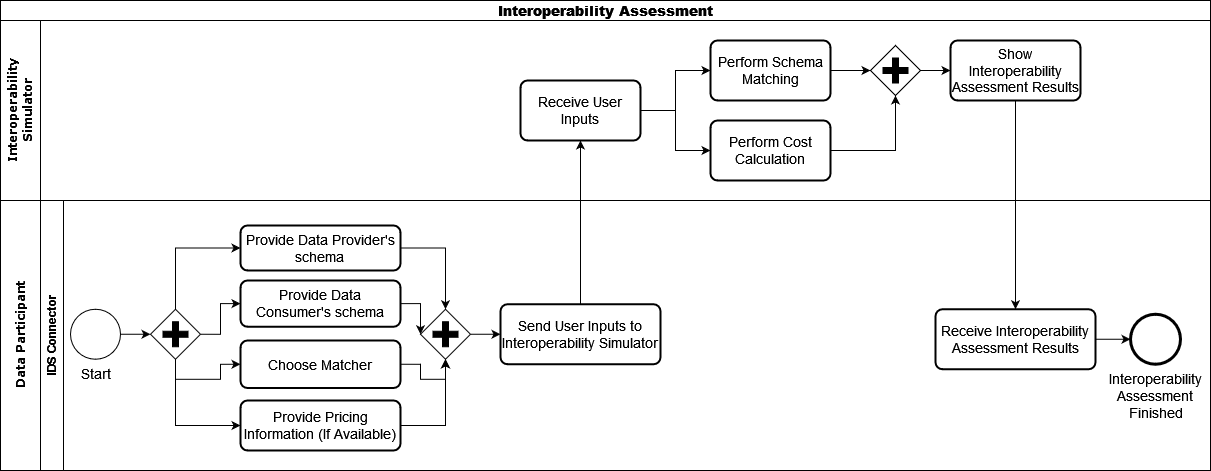

The diagram above was exported from draw.io. Its source (the exported page's mxGraphModel, read from the mxfile embedded in the PNG):
<mxGraphModel dx="1434" dy="746" grid="1" gridSize="10" guides="1" tooltips="1" connect="1" arrows="1" fold="1" page="1" pageScale="1" pageWidth="850" pageHeight="1100" background="none" math="0" shadow="0">
  <root>
    <mxCell id="-xTERzMWTQBEeeYiS9Ka-0" />
    <mxCell id="-xTERzMWTQBEeeYiS9Ka-1" parent="-xTERzMWTQBEeeYiS9Ka-0" />
    <mxCell id="-xTERzMWTQBEeeYiS9Ka-2" style="edgeStyle=orthogonalEdgeStyle;rounded=0;html=1;jettySize=auto;orthogonalLoop=1;" parent="-xTERzMWTQBEeeYiS9Ka-1" edge="1">
      <mxGeometry relative="1" as="geometry">
        <mxPoint x="590" y="425.0000000000002" as="sourcePoint" />
      </mxGeometry>
    </mxCell>
    <mxCell id="h04svuag2B65dDFgQ1n4-1" value="&lt;div&gt;&lt;font style=&quot;font-size: 14px;&quot;&gt;&lt;b&gt;Interoperability Assessment&lt;/b&gt;&lt;/font&gt;&lt;/div&gt;" style="swimlane;childLayout=stackLayout;resizeParent=1;resizeParentMax=0;horizontal=1;startSize=20;horizontalStack=0;html=1;" parent="-xTERzMWTQBEeeYiS9Ka-1" vertex="1">
      <mxGeometry width="1210" height="470" as="geometry" />
    </mxCell>
    <mxCell id="gYYbYzdBbTn_J_EL-Rrp-36" style="edgeStyle=orthogonalEdgeStyle;rounded=0;orthogonalLoop=1;jettySize=auto;html=1;exitX=0.5;exitY=0;exitDx=0;exitDy=0;entryX=0.5;entryY=1;entryDx=0;entryDy=0;" parent="h04svuag2B65dDFgQ1n4-1" source="gYYbYzdBbTn_J_EL-Rrp-34" target="gYYbYzdBbTn_J_EL-Rrp-37" edge="1">
      <mxGeometry relative="1" as="geometry">
        <mxPoint x="680" y="430" as="targetPoint" />
        <mxPoint x="580" y="343.75" as="sourcePoint" />
      </mxGeometry>
    </mxCell>
    <mxCell id="h04svuag2B65dDFgQ1n4-4" value="&lt;div&gt;&lt;font face=&quot;Verdana&quot;&gt;Interoperability&lt;/font&gt;&lt;/div&gt;&lt;font face=&quot;Verdana&quot;&gt;Simulator&lt;/font&gt;" style="swimlane;startSize=40;horizontal=0;html=1;" parent="h04svuag2B65dDFgQ1n4-1" vertex="1">
      <mxGeometry y="20" width="1210" height="180" as="geometry" />
    </mxCell>
    <mxCell id="gYYbYzdBbTn_J_EL-Rrp-39" style="edgeStyle=orthogonalEdgeStyle;rounded=0;orthogonalLoop=1;jettySize=auto;html=1;exitX=1;exitY=0.5;exitDx=0;exitDy=0;entryX=0;entryY=0.5;entryDx=0;entryDy=0;" parent="h04svuag2B65dDFgQ1n4-4" source="gYYbYzdBbTn_J_EL-Rrp-37" target="gYYbYzdBbTn_J_EL-Rrp-38" edge="1">
      <mxGeometry relative="1" as="geometry" />
    </mxCell>
    <mxCell id="2NURUq2oRM8Ax9TdZc2e-8" style="edgeStyle=orthogonalEdgeStyle;rounded=0;orthogonalLoop=1;jettySize=auto;html=1;exitX=1;exitY=0.5;exitDx=0;exitDy=0;entryX=0;entryY=0.5;entryDx=0;entryDy=0;" parent="h04svuag2B65dDFgQ1n4-4" source="gYYbYzdBbTn_J_EL-Rrp-37" target="2NURUq2oRM8Ax9TdZc2e-7" edge="1">
      <mxGeometry relative="1" as="geometry" />
    </mxCell>
    <mxCell id="gYYbYzdBbTn_J_EL-Rrp-37" value="&lt;font style=&quot;font-size: 14px;&quot;&gt;Receive User Inputs&lt;br&gt;&lt;/font&gt;" style="rounded=1;whiteSpace=wrap;html=1;absoluteArcSize=1;arcSize=14;strokeWidth=2;" parent="h04svuag2B65dDFgQ1n4-4" vertex="1">
      <mxGeometry x="520" y="60" width="120" height="60" as="geometry" />
    </mxCell>
    <mxCell id="2NURUq2oRM8Ax9TdZc2e-6" style="edgeStyle=orthogonalEdgeStyle;rounded=0;orthogonalLoop=1;jettySize=auto;html=1;exitX=1;exitY=0.5;exitDx=0;exitDy=0;entryX=0;entryY=0.5;entryDx=0;entryDy=0;entryPerimeter=0;" parent="h04svuag2B65dDFgQ1n4-4" source="gYYbYzdBbTn_J_EL-Rrp-38" target="2NURUq2oRM8Ax9TdZc2e-4" edge="1">
      <mxGeometry relative="1" as="geometry" />
    </mxCell>
    <mxCell id="gYYbYzdBbTn_J_EL-Rrp-38" value="&lt;font style=&quot;font-size: 14px;&quot;&gt;Perform Schema Matching&lt;/font&gt;" style="rounded=1;whiteSpace=wrap;html=1;absoluteArcSize=1;arcSize=14;strokeWidth=2;" parent="h04svuag2B65dDFgQ1n4-4" vertex="1">
      <mxGeometry x="710" y="20" width="120" height="60" as="geometry" />
    </mxCell>
    <mxCell id="2NURUq2oRM8Ax9TdZc2e-11" style="edgeStyle=orthogonalEdgeStyle;rounded=0;orthogonalLoop=1;jettySize=auto;html=1;exitX=1;exitY=0.5;exitDx=0;exitDy=0;exitPerimeter=0;" parent="h04svuag2B65dDFgQ1n4-4" source="2NURUq2oRM8Ax9TdZc2e-4" target="2NURUq2oRM8Ax9TdZc2e-10" edge="1">
      <mxGeometry relative="1" as="geometry" />
    </mxCell>
    <mxCell id="2NURUq2oRM8Ax9TdZc2e-4" value="" style="points=[[0.25,0.25,0],[0.5,0,0],[0.75,0.25,0],[1,0.5,0],[0.75,0.75,0],[0.5,1,0],[0.25,0.75,0],[0,0.5,0]];shape=mxgraph.bpmn.gateway2;html=1;verticalLabelPosition=bottom;labelBackgroundColor=#ffffff;verticalAlign=top;align=center;perimeter=rhombusPerimeter;outlineConnect=0;outline=none;symbol=none;gwType=parallel;" parent="h04svuag2B65dDFgQ1n4-4" vertex="1">
      <mxGeometry x="870" y="25" width="50" height="50" as="geometry" />
    </mxCell>
    <mxCell id="2NURUq2oRM8Ax9TdZc2e-9" style="edgeStyle=orthogonalEdgeStyle;rounded=0;orthogonalLoop=1;jettySize=auto;html=1;exitX=1;exitY=0.5;exitDx=0;exitDy=0;" parent="h04svuag2B65dDFgQ1n4-4" source="2NURUq2oRM8Ax9TdZc2e-7" target="2NURUq2oRM8Ax9TdZc2e-4" edge="1">
      <mxGeometry relative="1" as="geometry" />
    </mxCell>
    <mxCell id="2NURUq2oRM8Ax9TdZc2e-7" value="&lt;div&gt;&lt;font style=&quot;font-size: 14px;&quot;&gt;Perform Cost Calculation&lt;/font&gt;&lt;/div&gt;" style="rounded=1;whiteSpace=wrap;html=1;absoluteArcSize=1;arcSize=14;strokeWidth=2;" parent="h04svuag2B65dDFgQ1n4-4" vertex="1">
      <mxGeometry x="710" y="100" width="120" height="60" as="geometry" />
    </mxCell>
    <mxCell id="2NURUq2oRM8Ax9TdZc2e-10" value="&lt;font style=&quot;font-size: 14px;&quot;&gt;Show Interoperability Assessment Results&lt;/font&gt;" style="rounded=1;whiteSpace=wrap;html=1;absoluteArcSize=1;arcSize=14;strokeWidth=2;" parent="h04svuag2B65dDFgQ1n4-4" vertex="1">
      <mxGeometry x="950" y="20" width="130" height="60" as="geometry" />
    </mxCell>
    <mxCell id="1P80s0i168njFzN7JoNV-1" value="&lt;font face=&quot;Verdana&quot;&gt;Data Participant&lt;br&gt;&lt;/font&gt;" style="swimlane;startSize=40;horizontal=0;html=1;" parent="h04svuag2B65dDFgQ1n4-1" vertex="1">
      <mxGeometry y="200" width="1210" height="270" as="geometry" />
    </mxCell>
    <mxCell id="1P80s0i168njFzN7JoNV-2" value="&lt;div&gt;IDS Connector&lt;/div&gt;" style="swimlane;horizontal=0;whiteSpace=wrap;html=1;" parent="1P80s0i168njFzN7JoNV-1" vertex="1">
      <mxGeometry x="40" width="1170" height="270" as="geometry">
        <mxRectangle x="-20" width="40" height="90" as="alternateBounds" />
      </mxGeometry>
    </mxCell>
    <mxCell id="gYYbYzdBbTn_J_EL-Rrp-24" style="edgeStyle=orthogonalEdgeStyle;rounded=0;orthogonalLoop=1;jettySize=auto;html=1;exitX=1;exitY=0.5;exitDx=0;exitDy=0;entryX=0;entryY=0.5;entryDx=0;entryDy=0;entryPerimeter=0;" parent="1P80s0i168njFzN7JoNV-2" source="1P80s0i168njFzN7JoNV-9" target="gYYbYzdBbTn_J_EL-Rrp-23" edge="1">
      <mxGeometry relative="1" as="geometry" />
    </mxCell>
    <mxCell id="1P80s0i168njFzN7JoNV-9" value="&lt;font style=&quot;font-size: 14px;&quot;&gt;Start&lt;/font&gt;" style="shape=mxgraph.bpmn.shape;html=1;verticalLabelPosition=bottom;labelBackgroundColor=#ffffff;verticalAlign=top;perimeter=ellipsePerimeter;outline=standard;symbol=general;fillColor=#FFFFFF;" parent="1P80s0i168njFzN7JoNV-2" vertex="1">
      <mxGeometry x="30" y="108.75" width="50" height="50" as="geometry" />
    </mxCell>
    <mxCell id="gYYbYzdBbTn_J_EL-Rrp-30" style="edgeStyle=orthogonalEdgeStyle;rounded=0;orthogonalLoop=1;jettySize=auto;html=1;exitX=1;exitY=0.5;exitDx=0;exitDy=0;entryX=0.5;entryY=0;entryDx=0;entryDy=0;entryPerimeter=0;" parent="1P80s0i168njFzN7JoNV-2" source="1P80s0i168njFzN7JoNV-32" target="gYYbYzdBbTn_J_EL-Rrp-29" edge="1">
      <mxGeometry relative="1" as="geometry">
        <mxPoint x="415" y="107.5" as="targetPoint" />
      </mxGeometry>
    </mxCell>
    <mxCell id="1P80s0i168njFzN7JoNV-32" value="&lt;div style=&quot;font-size: 14px;&quot; align=&quot;center&quot;&gt;&lt;font style=&quot;font-size: 14px;&quot;&gt;Provide Data Provider's schema&lt;br&gt;&lt;/font&gt;&lt;/div&gt;" style="rounded=1;whiteSpace=wrap;html=1;absoluteArcSize=1;arcSize=14;strokeWidth=2;" parent="1P80s0i168njFzN7JoNV-2" vertex="1">
      <mxGeometry x="200" y="25" width="160" height="45" as="geometry" />
    </mxCell>
    <mxCell id="gYYbYzdBbTn_J_EL-Rrp-31" style="edgeStyle=orthogonalEdgeStyle;rounded=0;orthogonalLoop=1;jettySize=auto;html=1;exitX=1;exitY=0.5;exitDx=0;exitDy=0;entryX=0;entryY=0.5;entryDx=0;entryDy=0;entryPerimeter=0;" parent="1P80s0i168njFzN7JoNV-2" source="gYYbYzdBbTn_J_EL-Rrp-20" target="gYYbYzdBbTn_J_EL-Rrp-29" edge="1">
      <mxGeometry relative="1" as="geometry">
        <mxPoint x="380" y="133.75" as="targetPoint" />
      </mxGeometry>
    </mxCell>
    <mxCell id="gYYbYzdBbTn_J_EL-Rrp-20" value="&lt;div style=&quot;font-size: 14px;&quot; align=&quot;center&quot;&gt;&lt;font style=&quot;font-size: 14px;&quot;&gt;Provide Data Consumer's schema&lt;br&gt;&lt;/font&gt;&lt;/div&gt;" style="rounded=1;whiteSpace=wrap;html=1;absoluteArcSize=1;arcSize=14;strokeWidth=2;" parent="1P80s0i168njFzN7JoNV-2" vertex="1">
      <mxGeometry x="200" y="80" width="160" height="46.25" as="geometry" />
    </mxCell>
    <mxCell id="gYYbYzdBbTn_J_EL-Rrp-25" style="edgeStyle=orthogonalEdgeStyle;rounded=0;orthogonalLoop=1;jettySize=auto;html=1;exitX=0.5;exitY=0;exitDx=0;exitDy=0;exitPerimeter=0;entryX=0;entryY=0.5;entryDx=0;entryDy=0;" parent="1P80s0i168njFzN7JoNV-2" source="gYYbYzdBbTn_J_EL-Rrp-23" target="1P80s0i168njFzN7JoNV-32" edge="1">
      <mxGeometry relative="1" as="geometry" />
    </mxCell>
    <mxCell id="gYYbYzdBbTn_J_EL-Rrp-26" style="edgeStyle=orthogonalEdgeStyle;rounded=0;orthogonalLoop=1;jettySize=auto;html=1;exitX=1;exitY=0.5;exitDx=0;exitDy=0;exitPerimeter=0;entryX=0;entryY=0.5;entryDx=0;entryDy=0;" parent="1P80s0i168njFzN7JoNV-2" source="gYYbYzdBbTn_J_EL-Rrp-23" target="gYYbYzdBbTn_J_EL-Rrp-20" edge="1">
      <mxGeometry relative="1" as="geometry" />
    </mxCell>
    <mxCell id="gYYbYzdBbTn_J_EL-Rrp-28" style="edgeStyle=orthogonalEdgeStyle;rounded=0;orthogonalLoop=1;jettySize=auto;html=1;exitX=0.5;exitY=1;exitDx=0;exitDy=0;exitPerimeter=0;entryX=0;entryY=0.5;entryDx=0;entryDy=0;" parent="1P80s0i168njFzN7JoNV-2" source="gYYbYzdBbTn_J_EL-Rrp-23" target="gYYbYzdBbTn_J_EL-Rrp-27" edge="1">
      <mxGeometry relative="1" as="geometry" />
    </mxCell>
    <mxCell id="2NURUq2oRM8Ax9TdZc2e-1" style="edgeStyle=orthogonalEdgeStyle;rounded=0;orthogonalLoop=1;jettySize=auto;html=1;exitX=0.5;exitY=1;exitDx=0;exitDy=0;exitPerimeter=0;entryX=0;entryY=0.5;entryDx=0;entryDy=0;" parent="1P80s0i168njFzN7JoNV-2" source="gYYbYzdBbTn_J_EL-Rrp-23" target="2NURUq2oRM8Ax9TdZc2e-0" edge="1">
      <mxGeometry relative="1" as="geometry" />
    </mxCell>
    <mxCell id="gYYbYzdBbTn_J_EL-Rrp-23" value="" style="points=[[0.25,0.25,0],[0.5,0,0],[0.75,0.25,0],[1,0.5,0],[0.75,0.75,0],[0.5,1,0],[0.25,0.75,0],[0,0.5,0]];shape=mxgraph.bpmn.gateway2;html=1;verticalLabelPosition=bottom;labelBackgroundColor=#ffffff;verticalAlign=top;align=center;perimeter=rhombusPerimeter;outlineConnect=0;outline=none;symbol=none;gwType=parallel;" parent="1P80s0i168njFzN7JoNV-2" vertex="1">
      <mxGeometry x="110" y="108.75" width="50" height="50" as="geometry" />
    </mxCell>
    <mxCell id="gYYbYzdBbTn_J_EL-Rrp-33" style="edgeStyle=orthogonalEdgeStyle;rounded=0;orthogonalLoop=1;jettySize=auto;html=1;exitX=1;exitY=0.5;exitDx=0;exitDy=0;entryX=0.5;entryY=1;entryDx=0;entryDy=0;entryPerimeter=0;" parent="1P80s0i168njFzN7JoNV-2" source="gYYbYzdBbTn_J_EL-Rrp-27" target="gYYbYzdBbTn_J_EL-Rrp-29" edge="1">
      <mxGeometry relative="1" as="geometry">
        <mxPoint x="415" y="157.5" as="targetPoint" />
      </mxGeometry>
    </mxCell>
    <mxCell id="gYYbYzdBbTn_J_EL-Rrp-27" value="&lt;div&gt;&lt;font style=&quot;font-size: 14px;&quot;&gt;Choose Matcher&lt;/font&gt;&lt;/div&gt;" style="rounded=1;whiteSpace=wrap;html=1;absoluteArcSize=1;arcSize=14;strokeWidth=2;" parent="1P80s0i168njFzN7JoNV-2" vertex="1">
      <mxGeometry x="200" y="140" width="160" height="47.5" as="geometry" />
    </mxCell>
    <mxCell id="gYYbYzdBbTn_J_EL-Rrp-35" style="edgeStyle=orthogonalEdgeStyle;rounded=0;orthogonalLoop=1;jettySize=auto;html=1;exitX=1;exitY=0.5;exitDx=0;exitDy=0;exitPerimeter=0;entryX=0;entryY=0.5;entryDx=0;entryDy=0;" parent="1P80s0i168njFzN7JoNV-2" source="gYYbYzdBbTn_J_EL-Rrp-29" target="gYYbYzdBbTn_J_EL-Rrp-34" edge="1">
      <mxGeometry relative="1" as="geometry" />
    </mxCell>
    <mxCell id="gYYbYzdBbTn_J_EL-Rrp-29" value="" style="points=[[0.25,0.25,0],[0.5,0,0],[0.75,0.25,0],[1,0.5,0],[0.75,0.75,0],[0.5,1,0],[0.25,0.75,0],[0,0.5,0]];shape=mxgraph.bpmn.gateway2;html=1;verticalLabelPosition=bottom;labelBackgroundColor=#ffffff;verticalAlign=top;align=center;perimeter=rhombusPerimeter;outlineConnect=0;outline=none;symbol=none;gwType=parallel;" parent="1P80s0i168njFzN7JoNV-2" vertex="1">
      <mxGeometry x="380" y="108.75" width="50" height="50" as="geometry" />
    </mxCell>
    <mxCell id="gYYbYzdBbTn_J_EL-Rrp-34" value="&lt;font style=&quot;font-size: 14px;&quot;&gt;Send User Inputs to Interoperability Simulator&lt;/font&gt;" style="rounded=1;whiteSpace=wrap;html=1;absoluteArcSize=1;arcSize=14;strokeWidth=2;" parent="1P80s0i168njFzN7JoNV-2" vertex="1">
      <mxGeometry x="460" y="103.75" width="160" height="60" as="geometry" />
    </mxCell>
    <mxCell id="2NURUq2oRM8Ax9TdZc2e-2" style="edgeStyle=orthogonalEdgeStyle;rounded=0;orthogonalLoop=1;jettySize=auto;html=1;exitX=1;exitY=0.5;exitDx=0;exitDy=0;entryX=0.5;entryY=1;entryDx=0;entryDy=0;entryPerimeter=0;" parent="1P80s0i168njFzN7JoNV-2" source="2NURUq2oRM8Ax9TdZc2e-0" target="gYYbYzdBbTn_J_EL-Rrp-29" edge="1">
      <mxGeometry relative="1" as="geometry" />
    </mxCell>
    <mxCell id="2NURUq2oRM8Ax9TdZc2e-0" value="&lt;div&gt;&lt;font style=&quot;font-size: 14px;&quot;&gt;Provide Pricing Information (If Available)&lt;/font&gt;&lt;/div&gt;" style="rounded=1;whiteSpace=wrap;html=1;absoluteArcSize=1;arcSize=14;strokeWidth=2;" parent="1P80s0i168njFzN7JoNV-2" vertex="1">
      <mxGeometry x="200" y="200" width="160" height="50" as="geometry" />
    </mxCell>
    <mxCell id="4Ki8o8bspuHpUuJ5TKuw-0" value="&lt;font style=&quot;font-size: 14px;&quot;&gt;Receive Interoperability Assessment Results&lt;/font&gt;" style="rounded=1;whiteSpace=wrap;html=1;absoluteArcSize=1;arcSize=14;strokeWidth=2;" parent="1P80s0i168njFzN7JoNV-2" vertex="1">
      <mxGeometry x="895" y="108.75" width="160" height="60" as="geometry" />
    </mxCell>
    <mxCell id="gYYbYzdBbTn_J_EL-Rrp-52" value="&lt;div&gt;&lt;font style=&quot;font-size: 14px;&quot;&gt;Interoperability&lt;br&gt;Assessment &lt;br&gt;Finished&lt;/font&gt;&lt;/div&gt;" style="points=[[0.145,0.145,0],[0.5,0,0],[0.855,0.145,0],[1,0.5,0],[0.855,0.855,0],[0.5,1,0],[0.145,0.855,0],[0,0.5,0]];shape=mxgraph.bpmn.event;html=1;verticalLabelPosition=bottom;labelBackgroundColor=#ffffff;verticalAlign=top;align=center;perimeter=ellipsePerimeter;outlineConnect=0;aspect=fixed;outline=end;symbol=terminate2;" parent="1P80s0i168njFzN7JoNV-2" vertex="1">
      <mxGeometry x="1090" y="113.75" width="50" height="50" as="geometry" />
    </mxCell>
    <mxCell id="2NURUq2oRM8Ax9TdZc2e-12" style="edgeStyle=orthogonalEdgeStyle;rounded=0;orthogonalLoop=1;jettySize=auto;html=1;exitX=1;exitY=0.5;exitDx=0;exitDy=0;entryX=0;entryY=0.5;entryDx=0;entryDy=0;entryPerimeter=0;" parent="1P80s0i168njFzN7JoNV-2" source="4Ki8o8bspuHpUuJ5TKuw-0" target="gYYbYzdBbTn_J_EL-Rrp-52" edge="1">
      <mxGeometry relative="1" as="geometry" />
    </mxCell>
    <mxCell id="CfRD0FS_NCnZtrWCxWI--0" style="edgeStyle=orthogonalEdgeStyle;rounded=0;orthogonalLoop=1;jettySize=auto;html=1;exitX=0.5;exitY=1;exitDx=0;exitDy=0;entryX=0.5;entryY=0;entryDx=0;entryDy=0;" parent="h04svuag2B65dDFgQ1n4-1" source="2NURUq2oRM8Ax9TdZc2e-10" target="4Ki8o8bspuHpUuJ5TKuw-0" edge="1">
      <mxGeometry relative="1" as="geometry" />
    </mxCell>
  </root>
</mxGraphModel>